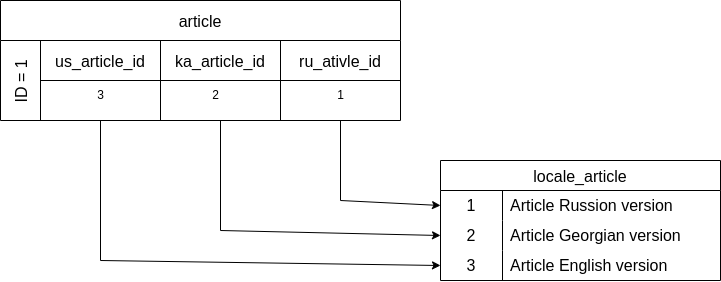

The diagram above was exported from draw.io. Its source (the exported page's mxGraphModel, read from the mxfile embedded in the PNG):
<mxGraphModel dx="1451" dy="816" grid="1" gridSize="10" guides="1" tooltips="1" connect="1" arrows="1" fold="1" page="1" pageScale="1" pageWidth="827" pageHeight="1169" math="0" shadow="0">
  <root>
    <mxCell id="0" />
    <mxCell id="1" parent="0" />
    <mxCell id="5obnhnvD85r-JI_7PnLZ-5" value="article" style="shape=table;childLayout=tableLayout;startSize=40;collapsible=0;recursiveResize=0;expand=0;fontSize=16;" vertex="1" parent="1">
      <mxGeometry x="40" y="240" width="400" height="120" as="geometry" />
    </mxCell>
    <mxCell id="5obnhnvD85r-JI_7PnLZ-6" value="ID = 1" style="shape=tableRow;horizontal=0;swimlaneHead=0;swimlaneBody=0;top=0;left=0;strokeColor=inherit;bottom=0;right=0;dropTarget=0;fontStyle=0;fillColor=none;points=[[0,0.5],[1,0.5]];portConstraint=eastwest;startSize=40;collapsible=0;recursiveResize=0;expand=0;fontSize=16;" vertex="1" parent="5obnhnvD85r-JI_7PnLZ-5">
      <mxGeometry y="40" width="400" height="80" as="geometry" />
    </mxCell>
    <mxCell id="5obnhnvD85r-JI_7PnLZ-7" value="us_article_id" style="swimlane;swimlaneHead=0;swimlaneBody=0;fontStyle=0;strokeColor=inherit;connectable=0;fillColor=none;startSize=40;collapsible=0;recursiveResize=0;expand=0;fontSize=16;" vertex="1" parent="5obnhnvD85r-JI_7PnLZ-6">
      <mxGeometry x="40" width="120" height="80" as="geometry">
        <mxRectangle width="120" height="80" as="alternateBounds" />
      </mxGeometry>
    </mxCell>
    <mxCell id="5obnhnvD85r-JI_7PnLZ-32" value="3" style="text;html=1;align=center;verticalAlign=middle;resizable=0;points=[];autosize=1;strokeColor=none;fillColor=none;" vertex="1" parent="5obnhnvD85r-JI_7PnLZ-7">
      <mxGeometry x="45" y="40" width="30" height="30" as="geometry" />
    </mxCell>
    <mxCell id="5obnhnvD85r-JI_7PnLZ-8" value="ka_article_id" style="swimlane;swimlaneHead=0;swimlaneBody=0;fontStyle=0;strokeColor=inherit;connectable=0;fillColor=none;startSize=40;collapsible=0;recursiveResize=0;expand=0;fontSize=16;" vertex="1" parent="5obnhnvD85r-JI_7PnLZ-6">
      <mxGeometry x="160" width="120" height="80" as="geometry">
        <mxRectangle width="120" height="80" as="alternateBounds" />
      </mxGeometry>
    </mxCell>
    <mxCell id="5obnhnvD85r-JI_7PnLZ-33" value="2" style="text;html=1;align=center;verticalAlign=middle;resizable=0;points=[];autosize=1;strokeColor=none;fillColor=none;" vertex="1" parent="5obnhnvD85r-JI_7PnLZ-8">
      <mxGeometry x="40" y="40" width="30" height="30" as="geometry" />
    </mxCell>
    <mxCell id="5obnhnvD85r-JI_7PnLZ-9" value="ru_ativle_id" style="swimlane;swimlaneHead=0;swimlaneBody=0;fontStyle=0;strokeColor=inherit;connectable=0;fillColor=none;startSize=40;collapsible=0;recursiveResize=0;expand=0;fontSize=16;" vertex="1" parent="5obnhnvD85r-JI_7PnLZ-6">
      <mxGeometry x="280" width="120" height="80" as="geometry">
        <mxRectangle width="120" height="80" as="alternateBounds" />
      </mxGeometry>
    </mxCell>
    <mxCell id="5obnhnvD85r-JI_7PnLZ-34" value="1" style="text;html=1;align=center;verticalAlign=middle;resizable=0;points=[];autosize=1;strokeColor=none;fillColor=none;" vertex="1" parent="5obnhnvD85r-JI_7PnLZ-9">
      <mxGeometry x="45" y="40" width="30" height="30" as="geometry" />
    </mxCell>
    <mxCell id="5obnhnvD85r-JI_7PnLZ-36" value="locale_article" style="shape=table;startSize=30;container=1;collapsible=0;childLayout=tableLayout;fixedRows=1;rowLines=0;fontStyle=0;strokeColor=default;fontSize=16;" vertex="1" parent="1">
      <mxGeometry x="480" y="400" width="280" height="120" as="geometry" />
    </mxCell>
    <mxCell id="5obnhnvD85r-JI_7PnLZ-37" value="" style="shape=tableRow;horizontal=0;startSize=0;swimlaneHead=0;swimlaneBody=0;top=0;left=0;bottom=0;right=0;collapsible=0;dropTarget=0;fillColor=none;points=[[0,0.5],[1,0.5]];portConstraint=eastwest;strokeColor=inherit;fontSize=16;" vertex="1" parent="5obnhnvD85r-JI_7PnLZ-36">
      <mxGeometry y="30" width="280" height="30" as="geometry" />
    </mxCell>
    <mxCell id="5obnhnvD85r-JI_7PnLZ-38" value="1" style="shape=partialRectangle;html=1;whiteSpace=wrap;connectable=0;fillColor=none;top=0;left=0;bottom=0;right=0;overflow=hidden;pointerEvents=1;strokeColor=inherit;fontSize=16;" vertex="1" parent="5obnhnvD85r-JI_7PnLZ-37">
      <mxGeometry width="62" height="30" as="geometry">
        <mxRectangle width="62" height="30" as="alternateBounds" />
      </mxGeometry>
    </mxCell>
    <mxCell id="5obnhnvD85r-JI_7PnLZ-39" value="Article Russion version" style="shape=partialRectangle;html=1;whiteSpace=wrap;connectable=0;fillColor=none;top=0;left=0;bottom=0;right=0;align=left;spacingLeft=6;overflow=hidden;strokeColor=inherit;fontSize=16;" vertex="1" parent="5obnhnvD85r-JI_7PnLZ-37">
      <mxGeometry x="62" width="218" height="30" as="geometry">
        <mxRectangle width="218" height="30" as="alternateBounds" />
      </mxGeometry>
    </mxCell>
    <mxCell id="5obnhnvD85r-JI_7PnLZ-40" value="" style="shape=tableRow;horizontal=0;startSize=0;swimlaneHead=0;swimlaneBody=0;top=0;left=0;bottom=0;right=0;collapsible=0;dropTarget=0;fillColor=none;points=[[0,0.5],[1,0.5]];portConstraint=eastwest;strokeColor=inherit;fontSize=16;" vertex="1" parent="5obnhnvD85r-JI_7PnLZ-36">
      <mxGeometry y="60" width="280" height="30" as="geometry" />
    </mxCell>
    <mxCell id="5obnhnvD85r-JI_7PnLZ-41" value="2" style="shape=partialRectangle;html=1;whiteSpace=wrap;connectable=0;fillColor=none;top=0;left=0;bottom=0;right=0;overflow=hidden;strokeColor=inherit;fontSize=16;" vertex="1" parent="5obnhnvD85r-JI_7PnLZ-40">
      <mxGeometry width="62" height="30" as="geometry">
        <mxRectangle width="62" height="30" as="alternateBounds" />
      </mxGeometry>
    </mxCell>
    <mxCell id="5obnhnvD85r-JI_7PnLZ-42" value="Article Georgian version" style="shape=partialRectangle;html=1;whiteSpace=wrap;connectable=0;fillColor=none;top=0;left=0;bottom=0;right=0;align=left;spacingLeft=6;overflow=hidden;strokeColor=inherit;fontSize=16;" vertex="1" parent="5obnhnvD85r-JI_7PnLZ-40">
      <mxGeometry x="62" width="218" height="30" as="geometry">
        <mxRectangle width="218" height="30" as="alternateBounds" />
      </mxGeometry>
    </mxCell>
    <mxCell id="5obnhnvD85r-JI_7PnLZ-43" value="" style="shape=tableRow;horizontal=0;startSize=0;swimlaneHead=0;swimlaneBody=0;top=0;left=0;bottom=0;right=0;collapsible=0;dropTarget=0;fillColor=none;points=[[0,0.5],[1,0.5]];portConstraint=eastwest;strokeColor=inherit;fontSize=16;" vertex="1" parent="5obnhnvD85r-JI_7PnLZ-36">
      <mxGeometry y="90" width="280" height="30" as="geometry" />
    </mxCell>
    <mxCell id="5obnhnvD85r-JI_7PnLZ-44" value="3" style="shape=partialRectangle;html=1;whiteSpace=wrap;connectable=0;fillColor=none;top=0;left=0;bottom=0;right=0;overflow=hidden;strokeColor=inherit;fontSize=16;" vertex="1" parent="5obnhnvD85r-JI_7PnLZ-43">
      <mxGeometry width="62" height="30" as="geometry">
        <mxRectangle width="62" height="30" as="alternateBounds" />
      </mxGeometry>
    </mxCell>
    <mxCell id="5obnhnvD85r-JI_7PnLZ-45" value="Article English version" style="shape=partialRectangle;html=1;whiteSpace=wrap;connectable=0;fillColor=none;top=0;left=0;bottom=0;right=0;align=left;spacingLeft=6;overflow=hidden;strokeColor=inherit;fontSize=16;" vertex="1" parent="5obnhnvD85r-JI_7PnLZ-43">
      <mxGeometry x="62" width="218" height="30" as="geometry">
        <mxRectangle width="218" height="30" as="alternateBounds" />
      </mxGeometry>
    </mxCell>
    <mxCell id="5obnhnvD85r-JI_7PnLZ-48" value="" style="endArrow=classic;html=1;rounded=0;entryX=0;entryY=0.5;entryDx=0;entryDy=0;" edge="1" parent="1" target="5obnhnvD85r-JI_7PnLZ-40">
      <mxGeometry width="50" height="50" relative="1" as="geometry">
        <mxPoint x="260" y="360" as="sourcePoint" />
        <mxPoint x="390" y="510" as="targetPoint" />
        <Array as="points">
          <mxPoint x="260" y="470" />
        </Array>
      </mxGeometry>
    </mxCell>
    <mxCell id="5obnhnvD85r-JI_7PnLZ-49" value="" style="endArrow=classic;html=1;rounded=0;entryX=0;entryY=0.5;entryDx=0;entryDy=0;" edge="1" parent="1" target="5obnhnvD85r-JI_7PnLZ-37">
      <mxGeometry width="50" height="50" relative="1" as="geometry">
        <mxPoint x="380" y="360" as="sourcePoint" />
        <mxPoint x="400" y="410" as="targetPoint" />
        <Array as="points">
          <mxPoint x="380" y="440" />
        </Array>
      </mxGeometry>
    </mxCell>
    <mxCell id="5obnhnvD85r-JI_7PnLZ-50" value="" style="endArrow=classic;html=1;rounded=0;exitX=0.25;exitY=1;exitDx=0;exitDy=0;entryX=0;entryY=0.5;entryDx=0;entryDy=0;" edge="1" parent="1" source="5obnhnvD85r-JI_7PnLZ-5" target="5obnhnvD85r-JI_7PnLZ-43">
      <mxGeometry width="50" height="50" relative="1" as="geometry">
        <mxPoint x="350" y="390" as="sourcePoint" />
        <mxPoint x="400" y="340" as="targetPoint" />
        <Array as="points">
          <mxPoint x="140" y="500" />
        </Array>
      </mxGeometry>
    </mxCell>
  </root>
</mxGraphModel>